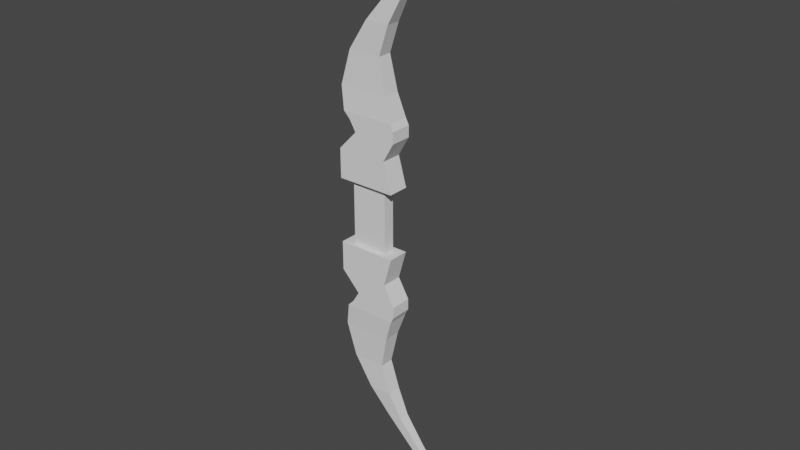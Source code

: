 # Source: Bow_s1_.blend  (saved by Blender 3.1.7; exported with 4.5.12 LTS)
import bpy
from mathutils import Matrix  # noqa: F401  (used for matrix-valued properties, if any)

bpy.ops.wm.read_factory_settings(use_empty=True)
scene = bpy.context.scene
scene.name = 'Scene'

# ---- collections
col_collection = bpy.data.collections.new('Collection'); scene.collection.children.link(col_collection)

# ---- world
world_world = bpy.data.worlds.new('World'); scene.world = world_world
world_world.use_nodes = True; world_world.node_tree.nodes.clear()
_N = world_world.node_tree.nodes; _L = world_world.node_tree.links
n0 = _N.new('ShaderNodeOutputWorld'); n0.name = 'World Output'; n0.location = (300, 300)
n1 = _N.new('ShaderNodeBackground'); n1.name = 'Background'; n1.location = (10, 300)
n1.inputs[0].default_value = (0.05088, 0.05088, 0.05088, 1.0)
_L.new(n1.outputs[0], n0.inputs[0])
n0.is_active_output = True
world_world.color = (0.05088, 0.05088, 0.05088)
world_world.use_sun_shadow = False
world_world.sun_shadow_jitter_overblur = 0.0

# ---- meshes
me_plane = bpy.data.meshes.new('Plane')
me_plane.from_pydata([(-0.2749, 0.1984, 3.504e-08), (-0.05447, 0.1984, 3.504e-08), (-0.2749, 0.0, 7.502e-09), (-0.05447, 0.0, 7.502e-09), (-0.343, 0.1984, 3.504e-08), (0.01367, 0.1984, 3.504e-08), (-0.343, 0.3782, 2.718e-08), (-0.03715, 0.3782, 2.718e-08), (-0.2296, 0.4975, 2.197e-08), (0.03126, 0.4975, 2.197e-08), (-0.2707, 0.5659, 1.898e-08), (0.03126, 0.5659, 1.898e-08), (-0.3326, 0.7418, 0.006657), (-0.03487, 0.7418, 0.006657), (0.0117, 0.6043, 1.73e-08), (-0.3086, 0.6043, 1.73e-08), (-0.2786, 0.9459, 2.366e-09), (-0.07709, 0.9459, 2.366e-09), (-0.1637, 1.124, -5.426e-09), (-0.01845, 1.124, -5.426e-09), (-0.04173, 1.272, 0.009101), (0.05661, 1.272, 0.009101), (0.1178, 1.441, 0.01684), (0.1903, 1.441, 0.01684), (0.3132, 1.623, 0.02118), (0.3525, 1.623, 0.02118), (0.3782, 1.748, 0.02891), (0.3939, 1.748, 0.02891), (0.3581, 1.829, 0.02891), (0.3712, 1.829, 0.02891), (-0.2749, 0.1984, 0.07), (-0.05447, 0.1984, 0.07), (-0.2749, 0.0, 0.07), (-0.05447, 0.0, 0.07), (-0.343, 0.1984, 0.07), (0.01367, 0.1984, 0.07), (-0.343, 0.3782, 0.07), (-0.03715, 0.3782, 0.07), (-0.2296, 0.4975, 0.07), (0.03126, 0.4975, 0.07), (-0.2707, 0.5659, 0.07), (0.03126, 0.5659, 0.07), (-0.3326, 0.7418, 0.06334), (-0.03487, 0.7418, 0.06334), (0.0117, 0.6043, 0.07), (-0.3086, 0.6043, 0.07), (-0.2786, 0.9459, 0.07), (-0.07709, 0.9459, 0.07), (-0.1637, 1.124, 0.07), (-0.01845, 1.124, 0.07), (-0.04173, 1.272, 0.0609), (0.05661, 1.272, 0.0609), (0.1178, 1.441, 0.05316), (0.1903, 1.441, 0.05316), (0.3132, 1.623, 0.04882), (0.3525, 1.623, 0.04882), (0.3782, 1.748, 0.04109), (0.3939, 1.748, 0.04109), (0.3581, 1.829, 0.04109), (0.3712, 1.829, 0.04109), (-0.05447, 0.1984, 0.1), (-0.2749, 0.1984, 0.1), (0.01367, 0.1984, 0.1), (-0.343, 0.1984, 0.1), (-0.03715, 0.3782, 0.1), (-0.343, 0.3782, 0.1), (0.03126, 0.4975, 0.1), (-0.2296, 0.4975, 0.1), (0.03126, 0.5659, 0.1), (-0.2707, 0.5659, 0.1), (-0.03487, 0.7418, 0.08764), (-0.3326, 0.7418, 0.08764), (0.0117, 0.6043, 0.1), (-0.3086, 0.6043, 0.1), (-0.07709, 0.9459, 0.0781), (-0.2786, 0.9459, 0.0781), (-0.01845, 1.124, 0.0781), (-0.1637, 1.124, 0.0781), (0.05661, 1.272, 0.06689), (-0.04173, 1.272, 0.06689), (0.1903, 1.441, 0.05736), (0.1178, 1.441, 0.05736), (0.3525, 1.623, 0.05202), (0.3132, 1.623, 0.05202), (0.3939, 1.748, 0.0425), (0.3782, 1.748, 0.0425), (0.3712, 1.829, 0.0425), (0.3581, 1.829, 0.0425), (0.01367, 0.1984, -0.03), (-0.343, 0.1984, -0.03), (-0.03715, 0.3782, -0.03), (-0.343, 0.3782, -0.03), (0.03126, 0.4975, -0.03), (-0.2296, 0.4975, -0.03), (0.03126, 0.5659, -0.03), (-0.2707, 0.5659, -0.03), (-0.03487, 0.7418, -0.01764), (-0.3326, 0.7418, -0.01764), (0.0117, 0.6043, -0.03), (-0.3086, 0.6043, -0.03), (-0.07709, 0.9459, -0.008102), (-0.2786, 0.9459, -0.008102), (-0.01845, 1.124, -0.008102), (-0.1637, 1.124, -0.008102), (0.05661, 1.272, 0.003106), (-0.04173, 1.272, 0.003106), (0.1903, 1.441, 0.01264), (0.1178, 1.441, 0.01264), (0.3525, 1.623, 0.01798), (0.3132, 1.623, 0.01798), (0.3939, 1.748, 0.0275), (0.3782, 1.748, 0.0275), (0.3712, 1.829, 0.0275), (0.3581, 1.829, 0.0275)], [], [(2, 0, 1, 3), (0, 4, 5, 1), (13, 14, 98, 96), (24, 26, 111, 109), (12, 16, 101, 97), (4, 6, 91, 89), (27, 25, 108, 110), (17, 13, 96, 100), (7, 5, 88, 90), (18, 20, 105, 103), (8, 10, 95, 93), (21, 19, 102, 104), (11, 9, 92, 94), (22, 24, 109, 107), (32, 33, 31, 30), (58, 56, 85, 87), (40, 38, 67, 69), (30, 31, 60, 61), (57, 59, 86, 84), (39, 41, 68, 66), (48, 46, 75, 77), (59, 58, 87, 86), (47, 49, 76, 74), (56, 54, 83, 85), (38, 36, 65, 67), (55, 57, 84, 82), (37, 39, 66, 64), (46, 42, 71, 75), (3, 1, 31, 33), (18, 16, 46, 48), (9, 11, 41, 39), (27, 29, 59, 57), (10, 8, 38, 40), (28, 26, 56, 58), (0, 2, 32, 30), (19, 21, 51, 49), (20, 18, 48, 50), (14, 13, 43, 44), (15, 10, 40, 45), (1, 5, 35, 31), (21, 23, 53, 51), (11, 14, 44, 41), (4, 0, 30, 34), (22, 20, 50, 52), (12, 15, 45, 42), (5, 7, 37, 35), (23, 25, 55, 53), (6, 4, 34, 36), (24, 22, 52, 54), (13, 17, 47, 43), (16, 12, 42, 46), (7, 9, 39, 37), (25, 27, 57, 55), (8, 6, 36, 38), (26, 24, 54, 56), (17, 19, 49, 47), (29, 28, 58, 59), (61, 60, 62, 63), (63, 62, 64, 65), (65, 64, 66, 67), (67, 66, 68, 69), (73, 72, 70, 71), (69, 68, 72, 73), (71, 70, 74, 75), (75, 74, 76, 77), (77, 76, 78, 79), (79, 78, 80, 81), (81, 80, 82, 83), (83, 82, 84, 85), (85, 84, 86, 87), (49, 51, 78, 76), (50, 48, 77, 79), (44, 43, 70, 72), (45, 40, 69, 73), (31, 35, 62, 60), (51, 53, 80, 78), (41, 44, 72, 68), (34, 30, 61, 63), (52, 50, 79, 81), (42, 45, 73, 71), (35, 37, 64, 62), (53, 55, 82, 80), (36, 34, 63, 65), (54, 52, 81, 83), (43, 47, 74, 70), (89, 91, 90, 88), (91, 93, 92, 90), (93, 95, 94, 92), (99, 97, 96, 98), (95, 99, 98, 94), (97, 101, 100, 96), (101, 103, 102, 100), (103, 105, 104, 102), (105, 107, 106, 104), (107, 109, 108, 106), (109, 111, 110, 108), (111, 113, 112, 110), (23, 21, 104, 106), (28, 29, 112, 113), (10, 15, 99, 95), (20, 22, 107, 105), (9, 7, 90, 92), (19, 17, 100, 102), (29, 27, 110, 112), (5, 4, 89, 88), (14, 11, 94, 98), (6, 8, 93, 91), (16, 18, 103, 101), (26, 28, 113, 111), (15, 12, 97, 99), (25, 23, 106, 108)])
_uv = me_plane.uv_layers.new(name='UVMap')
_uv.uv.foreach_set('vector', [0.0, 0.5, 0.0, 1.0, 1.0, 1.0, 1.0, 0.5, 0.0, 1.0, 0.0, 1.0, 1.0, 1.0, 1.0, 1.0, 1.0, 1.0, 1.0, 1.0, 1.0, 1.0, 1.0, 1.0, 0.0, 1.0, 0.0, 1.0, 0.0, 1.0, 0.0, 1.0, 0.0, 1.0, 0.0, 1.0, 0.0, 1.0, 0.0, 1.0, 0.0, 1.0, 0.0, 1.0, 0.0, 1.0, 0.0, 1.0, 1.0, 1.0, 1.0, 1.0, 1.0, 1.0, 1.0, 1.0, 1.0, 1.0, 1.0, 1.0, 1.0, 1.0, 1.0, 1.0, 1.0, 1.0, 1.0, 1.0, 1.0, 1.0, 1.0, 1.0, 0.0, 1.0, 0.0, 1.0, 0.0, 1.0, 0.0, 1.0, 0.0, 1.0, 0.0, 1.0, 0.0, 1.0, 0.0, 1.0, 1.0, 1.0, 1.0, 1.0, 1.0, 1.0, 1.0, 1.0, 1.0, 1.0, 1.0, 1.0, 1.0, 1.0, 1.0, 1.0, 0.0, 1.0, 0.0, 1.0, 0.0, 1.0, 0.0, 1.0, 0.0, 0.5, 1.0, 0.5, 1.0, 1.0, 0.0, 1.0, 0.0, 1.0, 0.0, 1.0, 0.0, 1.0, 0.0, 1.0, 0.0, 1.0, 0.0, 1.0, 0.0, 1.0, 0.0, 1.0, 0.0, 1.0, 1.0, 1.0, 1.0, 1.0, 0.0, 1.0, 1.0, 1.0, 1.0, 1.0, 1.0, 1.0, 1.0, 1.0, 1.0, 1.0, 1.0, 1.0, 1.0, 1.0, 1.0, 1.0, 0.0, 1.0, 0.0, 1.0, 0.0, 1.0, 0.0, 1.0, 1.0, 1.0, 0.0, 1.0, 0.0, 1.0, 1.0, 1.0, 1.0, 1.0, 1.0, 1.0, 1.0, 1.0, 1.0, 1.0, 0.0, 1.0, 0.0, 1.0, 0.0, 1.0, 0.0, 1.0, 0.0, 1.0, 0.0, 1.0, 0.0, 1.0, 0.0, 1.0, 1.0, 1.0, 1.0, 1.0, 1.0, 1.0, 1.0, 1.0, 1.0, 1.0, 1.0, 1.0, 1.0, 1.0, 1.0, 1.0, 0.0, 1.0, 0.0, 1.0, 0.0, 1.0, 0.0, 1.0, 1.0, 0.5, 1.0, 1.0, 1.0, 1.0, 1.0, 0.5, 0.0, 1.0, 0.0, 1.0, 0.0, 1.0, 0.0, 1.0, 1.0, 1.0, 1.0, 1.0, 1.0, 1.0, 1.0, 1.0, 1.0, 1.0, 1.0, 1.0, 1.0, 1.0, 1.0, 1.0, 0.0, 1.0, 0.0, 1.0, 0.0, 1.0, 0.0, 1.0, 0.0, 1.0, 0.0, 1.0, 0.0, 1.0, 0.0, 1.0, 0.0, 1.0, 0.0, 0.5, 0.0, 0.5, 0.0, 1.0, 1.0, 1.0, 1.0, 1.0, 1.0, 1.0, 1.0, 1.0, 0.0, 1.0, 0.0, 1.0, 0.0, 1.0, 0.0, 1.0, 1.0, 1.0, 1.0, 1.0, 1.0, 1.0, 1.0, 1.0, 0.0, 1.0, 0.0, 1.0, 0.0, 1.0, 0.0, 1.0, 1.0, 1.0, 1.0, 1.0, 1.0, 1.0, 1.0, 1.0, 1.0, 1.0, 1.0, 1.0, 1.0, 1.0, 1.0, 1.0, 1.0, 1.0, 1.0, 1.0, 1.0, 1.0, 1.0, 1.0, 0.0, 1.0, 0.0, 1.0, 0.0, 1.0, 0.0, 1.0, 0.0, 1.0, 0.0, 1.0, 0.0, 1.0, 0.0, 1.0, 0.0, 1.0, 0.0, 1.0, 0.0, 1.0, 0.0, 1.0, 1.0, 1.0, 1.0, 1.0, 1.0, 1.0, 1.0, 1.0, 1.0, 1.0, 1.0, 1.0, 1.0, 1.0, 1.0, 1.0, 0.0, 1.0, 0.0, 1.0, 0.0, 1.0, 0.0, 1.0, 0.0, 1.0, 0.0, 1.0, 0.0, 1.0, 0.0, 1.0, 1.0, 1.0, 1.0, 1.0, 1.0, 1.0, 1.0, 1.0, 0.0, 1.0, 0.0, 1.0, 0.0, 1.0, 0.0, 1.0, 1.0, 1.0, 1.0, 1.0, 1.0, 1.0, 1.0, 1.0, 1.0, 1.0, 1.0, 1.0, 1.0, 1.0, 1.0, 1.0, 0.0, 1.0, 0.0, 1.0, 0.0, 1.0, 0.0, 1.0, 0.0, 1.0, 0.0, 1.0, 0.0, 1.0, 0.0, 1.0, 1.0, 1.0, 1.0, 1.0, 1.0, 1.0, 1.0, 1.0, 1.0, 1.0, 0.0, 1.0, 0.0, 1.0, 1.0, 1.0, 0.0, 1.0, 1.0, 1.0, 1.0, 1.0, 0.0, 1.0, 0.0, 1.0, 1.0, 1.0, 1.0, 1.0, 0.0, 1.0, 0.0, 1.0, 1.0, 1.0, 1.0, 1.0, 0.0, 1.0, 0.0, 1.0, 1.0, 1.0, 1.0, 1.0, 0.0, 1.0, 0.0, 1.0, 1.0, 1.0, 1.0, 1.0, 0.0, 1.0, 0.0, 1.0, 1.0, 1.0, 1.0, 1.0, 0.0, 1.0, 0.0, 1.0, 1.0, 1.0, 1.0, 1.0, 0.0, 1.0, 0.0, 1.0, 1.0, 1.0, 1.0, 1.0, 0.0, 1.0, 0.0, 1.0, 1.0, 1.0, 1.0, 1.0, 0.0, 1.0, 0.0, 1.0, 1.0, 1.0, 1.0, 1.0, 0.0, 1.0, 0.0, 1.0, 1.0, 1.0, 1.0, 1.0, 0.0, 1.0, 0.0, 1.0, 1.0, 1.0, 1.0, 1.0, 0.0, 1.0, 0.0, 1.0, 1.0, 1.0, 1.0, 1.0, 0.0, 1.0, 1.0, 1.0, 1.0, 1.0, 1.0, 1.0, 1.0, 1.0, 0.0, 1.0, 0.0, 1.0, 0.0, 1.0, 0.0, 1.0, 1.0, 1.0, 1.0, 1.0, 1.0, 1.0, 1.0, 1.0, 0.0, 1.0, 0.0, 1.0, 0.0, 1.0, 0.0, 1.0, 1.0, 1.0, 1.0, 1.0, 1.0, 1.0, 1.0, 1.0, 1.0, 1.0, 1.0, 1.0, 1.0, 1.0, 1.0, 1.0, 1.0, 1.0, 1.0, 1.0, 1.0, 1.0, 1.0, 1.0, 0.0, 1.0, 0.0, 1.0, 0.0, 1.0, 0.0, 1.0, 0.0, 1.0, 0.0, 1.0, 0.0, 1.0, 0.0, 1.0, 0.0, 1.0, 0.0, 1.0, 0.0, 1.0, 0.0, 1.0, 1.0, 1.0, 1.0, 1.0, 1.0, 1.0, 1.0, 1.0, 1.0, 1.0, 1.0, 1.0, 1.0, 1.0, 1.0, 1.0, 0.0, 1.0, 0.0, 1.0, 0.0, 1.0, 0.0, 1.0, 0.0, 1.0, 0.0, 1.0, 0.0, 1.0, 0.0, 1.0, 1.0, 1.0, 1.0, 1.0, 1.0, 1.0, 1.0, 1.0, 0.0, 1.0, 0.0, 1.0, 1.0, 1.0, 1.0, 1.0, 0.0, 1.0, 0.0, 1.0, 1.0, 1.0, 1.0, 1.0, 0.0, 1.0, 0.0, 1.0, 1.0, 1.0, 1.0, 1.0, 0.0, 1.0, 0.0, 1.0, 1.0, 1.0, 1.0, 1.0, 0.0, 1.0, 0.0, 1.0, 1.0, 1.0, 1.0, 1.0, 0.0, 1.0, 0.0, 1.0, 1.0, 1.0, 1.0, 1.0, 0.0, 1.0, 0.0, 1.0, 1.0, 1.0, 1.0, 1.0, 0.0, 1.0, 0.0, 1.0, 1.0, 1.0, 1.0, 1.0, 0.0, 1.0, 0.0, 1.0, 1.0, 1.0, 1.0, 1.0, 0.0, 1.0, 0.0, 1.0, 1.0, 1.0, 1.0, 1.0, 0.0, 1.0, 0.0, 1.0, 1.0, 1.0, 1.0, 1.0, 0.0, 1.0, 0.0, 1.0, 1.0, 1.0, 1.0, 1.0, 1.0, 1.0, 1.0, 1.0, 1.0, 1.0, 1.0, 1.0, 0.0, 1.0, 1.0, 1.0, 1.0, 1.0, 0.0, 1.0, 0.0, 1.0, 0.0, 1.0, 0.0, 1.0, 0.0, 1.0, 0.0, 1.0, 0.0, 1.0, 0.0, 1.0, 0.0, 1.0, 1.0, 1.0, 1.0, 1.0, 1.0, 1.0, 1.0, 1.0, 1.0, 1.0, 1.0, 1.0, 1.0, 1.0, 1.0, 1.0, 1.0, 1.0, 1.0, 1.0, 1.0, 1.0, 1.0, 1.0, 1.0, 1.0, 0.0, 1.0, 0.0, 1.0, 1.0, 1.0, 1.0, 1.0, 1.0, 1.0, 1.0, 1.0, 1.0, 1.0, 0.0, 1.0, 0.0, 1.0, 0.0, 1.0, 0.0, 1.0, 0.0, 1.0, 0.0, 1.0, 0.0, 1.0, 0.0, 1.0, 0.0, 1.0, 0.0, 1.0, 0.0, 1.0, 0.0, 1.0, 0.0, 1.0, 0.0, 1.0, 0.0, 1.0, 0.0, 1.0, 1.0, 1.0, 1.0, 1.0, 1.0, 1.0, 1.0, 1.0])
me_plane.use_remesh_fix_poles = True
me_plane.use_remesh_preserve_attributes = False
me_plane.update()

# ---- objects
ob_plane = bpy.data.objects.new('Plane', me_plane)
ob_empty = bpy.data.objects.new('Empty', None)

# ---- transforms, parenting, visibility, modifiers, constraints
ob_plane.location = (0.0, 0.0, 0.0)
ob_plane.rotation_euler = (1.571, -0.0, 0.0)
_m = ob_plane.modifiers.new('Mirror', 'MIRROR')
_m.use_axis = (False, True, False)
_m.use_clip = True
ob_empty.location = (0.0, 0.0, -0.3)
ob_empty.rotation_euler = (1.571, -0.0, 0.0)
ob_empty.empty_display_type = 'IMAGE'
ob_empty.empty_display_size = 5.0

# ---- collection membership
col_collection.objects.link(ob_plane)
col_collection.objects.link(ob_empty)

# ---- scene / render settings (as saved in the file)
scene.frame_start = 1; scene.frame_end = 250; scene.frame_set(1)
scene.render.engine = 'BLENDER_EEVEE_NEXT'
scene.cycles.sampling_pattern = 'TABULATED_SOBOL'
scene.cycles.use_light_tree = False
scene.view_settings.view_transform = 'Filmic'
bpy.context.view_layer.update()

# ---- added for rendering (the .blend has no active camera and no usable light): camera, sun
cam_auto = bpy.data.cameras.new('AutoCamera')
cam_auto.lens = 50.0
cam_auto.sensor_width = 36.0
cam_auto.clip_end = 1000.0
ob_auto_camera = bpy.data.objects.new('AutoCamera', cam_auto)
scene.collection.objects.link(ob_auto_camera)
ob_auto_camera.location = (3.47951, -4.17985, 2.76323)
ob_auto_camera.rotation_euler = (1.09748, -7.21219e-08, 0.694738)
scene.camera = ob_auto_camera
light_auto_sun = bpy.data.lights.new('AutoSun', 'SUN')
light_auto_sun.energy = 3.0
light_auto_sun.angle = 0.0523599
ob_auto_sun = bpy.data.objects.new('AutoSun', light_auto_sun)
scene.collection.objects.link(ob_auto_sun)
ob_auto_sun.rotation_euler = (0.872665, 0.174533, 0.523599)
bpy.context.view_layer.update()
